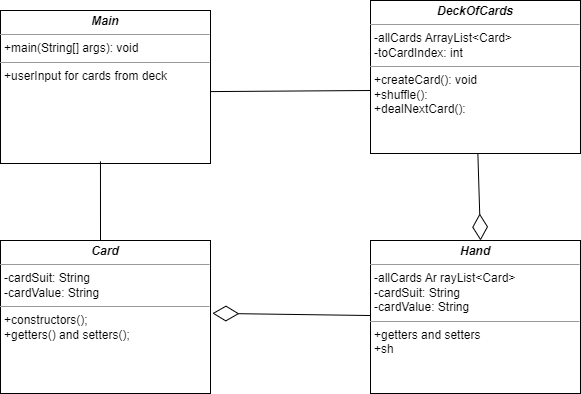

The diagram above was exported from draw.io. Its source (the exported page's mxGraphModel, read from the mxfile embedded in the PNG):
<mxGraphModel dx="819" dy="478" grid="1" gridSize="10" guides="1" tooltips="1" connect="1" arrows="1" fold="1" page="1" pageScale="1" pageWidth="850" pageHeight="1100" background="none" math="0" shadow="0">
  <root>
    <mxCell id="0" />
    <mxCell id="1" parent="0" />
    <mxCell id="5d2195bd80daf111-18" value="&lt;p style=&quot;margin:0px;margin-top:4px;text-align:center;&quot;&gt;&lt;i&gt;&lt;b&gt;Card&lt;/b&gt;&lt;/i&gt;&lt;/p&gt;&lt;hr size=&quot;1&quot;&gt;&lt;p style=&quot;margin:0px;margin-left:4px;&quot;&gt;-cardSuit: String&lt;/p&gt;&lt;p style=&quot;margin:0px;margin-left:4px;&quot;&gt;-cardValue: String&lt;/p&gt;&lt;hr size=&quot;1&quot;&gt;&lt;p style=&quot;margin:0px;margin-left:4px;&quot;&gt;+constructors();&lt;/p&gt;&lt;p style=&quot;margin:0px;margin-left:4px;&quot;&gt;+getters() and setters();&lt;/p&gt;" style="verticalAlign=top;align=left;overflow=fill;fontSize=12;fontFamily=Helvetica;html=1;rounded=0;shadow=0;comic=0;labelBackgroundColor=none;strokeWidth=1" parent="1" vertex="1">
      <mxGeometry x="140" y="320" width="210" height="153" as="geometry" />
    </mxCell>
    <mxCell id="LxIY_2ZCzxUohnaYFVIn-1" value="&lt;p style=&quot;margin:0px;margin-top:4px;text-align:center;&quot;&gt;&lt;b&gt;&lt;i&gt;Hand&lt;/i&gt;&lt;/b&gt;&lt;/p&gt;&lt;hr size=&quot;1&quot;&gt;&lt;p style=&quot;margin:0px;margin-left:4px;&quot;&gt;-allCards Ar rayList&amp;lt;Card&amp;gt;&lt;/p&gt;&lt;p style=&quot;margin:0px;margin-left:4px;&quot;&gt;-cardSuit: String&lt;/p&gt;&lt;p style=&quot;margin:0px;margin-left:4px;&quot;&gt;-cardValue: String&lt;/p&gt;&lt;hr size=&quot;1&quot;&gt;&lt;p style=&quot;border-color: var(--border-color); margin: 0px 0px 0px 4px;&quot;&gt;+getters and setters&lt;/p&gt;&lt;p style=&quot;border-color: var(--border-color); margin: 0px 0px 0px 4px;&quot;&gt;+sh&lt;/p&gt;&lt;p style=&quot;border-color: var(--border-color); margin: 0px 0px 0px 4px;&quot;&gt;&lt;br&gt;&lt;/p&gt;" style="verticalAlign=top;align=left;overflow=fill;fontSize=12;fontFamily=Helvetica;html=1;rounded=0;shadow=0;comic=0;labelBackgroundColor=none;strokeWidth=1" parent="1" vertex="1">
      <mxGeometry x="510" y="320" width="210" height="153" as="geometry" />
    </mxCell>
    <mxCell id="LxIY_2ZCzxUohnaYFVIn-2" value="&lt;p style=&quot;margin:0px;margin-top:4px;text-align:center;&quot;&gt;&lt;b&gt;&lt;i&gt;Main&lt;/i&gt;&lt;/b&gt;&lt;/p&gt;&lt;hr size=&quot;1&quot;&gt;&lt;p style=&quot;margin:0px;margin-left:4px;&quot;&gt;+main(String[] args): void&lt;/p&gt;&lt;hr size=&quot;1&quot;&gt;&lt;p style=&quot;border-color: var(--border-color); margin: 0px 0px 0px 4px;&quot;&gt;+userInput for cards from deck&lt;/p&gt;&lt;p style=&quot;border-color: var(--border-color); margin: 0px 0px 0px 4px;&quot;&gt;&lt;br&gt;&lt;/p&gt;" style="verticalAlign=top;align=left;overflow=fill;fontSize=12;fontFamily=Helvetica;html=1;rounded=0;shadow=0;comic=0;labelBackgroundColor=none;strokeWidth=1" parent="1" vertex="1">
      <mxGeometry x="140" y="90" width="210" height="153" as="geometry" />
    </mxCell>
    <mxCell id="yRXmRh71DOlFrG9mx1xT-1" value="&lt;p style=&quot;margin:0px;margin-top:4px;text-align:center;&quot;&gt;&lt;b&gt;&lt;i&gt;DeckOfCards&lt;/i&gt;&lt;/b&gt;&lt;/p&gt;&lt;hr size=&quot;1&quot;&gt;&lt;p style=&quot;margin:0px;margin-left:4px;&quot;&gt;-allCards ArrayList&amp;lt;Card&amp;gt;&lt;/p&gt;&lt;p style=&quot;margin:0px;margin-left:4px;&quot;&gt;-toCardIndex: int&lt;/p&gt;&lt;hr size=&quot;1&quot;&gt;&lt;p style=&quot;border-color: var(--border-color); margin: 0px 0px 0px 4px;&quot;&gt;+createCard(): void&lt;/p&gt;&lt;p style=&quot;border-color: var(--border-color); margin: 0px 0px 0px 4px;&quot;&gt;+shuffle():&lt;/p&gt;&lt;p style=&quot;border-color: var(--border-color); margin: 0px 0px 0px 4px;&quot;&gt;+dealNextCard():&lt;/p&gt;&lt;p style=&quot;border-color: var(--border-color); margin: 0px 0px 0px 4px;&quot;&gt;&lt;br&gt;&lt;/p&gt;" style="verticalAlign=top;align=left;overflow=fill;fontSize=12;fontFamily=Helvetica;html=1;rounded=0;shadow=0;comic=0;labelBackgroundColor=none;strokeWidth=1" vertex="1" parent="1">
      <mxGeometry x="510" y="80" width="210" height="153" as="geometry" />
    </mxCell>
    <mxCell id="yRXmRh71DOlFrG9mx1xT-4" value="" style="endArrow=diamondThin;endFill=0;endSize=24;html=1;rounded=0;entryX=0.524;entryY=0;entryDx=0;entryDy=0;entryPerimeter=0;" edge="1" parent="1" source="yRXmRh71DOlFrG9mx1xT-1" target="LxIY_2ZCzxUohnaYFVIn-1">
      <mxGeometry width="160" relative="1" as="geometry">
        <mxPoint x="440" y="240" as="sourcePoint" />
        <mxPoint x="600" y="240" as="targetPoint" />
      </mxGeometry>
    </mxCell>
    <mxCell id="yRXmRh71DOlFrG9mx1xT-5" value="" style="endArrow=diamondThin;endFill=0;endSize=24;html=1;rounded=0;entryX=1.009;entryY=0.476;entryDx=0;entryDy=0;entryPerimeter=0;" edge="1" parent="1" source="LxIY_2ZCzxUohnaYFVIn-1" target="5d2195bd80daf111-18">
      <mxGeometry width="160" relative="1" as="geometry">
        <mxPoint x="425" y="353" as="sourcePoint" />
        <mxPoint x="428" y="440" as="targetPoint" />
      </mxGeometry>
    </mxCell>
    <mxCell id="yRXmRh71DOlFrG9mx1xT-7" value="" style="endArrow=none;html=1;rounded=0;entryX=0.476;entryY=0.986;entryDx=0;entryDy=0;entryPerimeter=0;" edge="1" parent="1" target="LxIY_2ZCzxUohnaYFVIn-2">
      <mxGeometry width="50" height="50" relative="1" as="geometry">
        <mxPoint x="240" y="320" as="sourcePoint" />
        <mxPoint x="290" y="270" as="targetPoint" />
      </mxGeometry>
    </mxCell>
    <mxCell id="yRXmRh71DOlFrG9mx1xT-8" value="" style="endArrow=none;html=1;rounded=0;exitX=0.998;exitY=0.53;exitDx=0;exitDy=0;exitPerimeter=0;" edge="1" parent="1" source="LxIY_2ZCzxUohnaYFVIn-2">
      <mxGeometry width="50" height="50" relative="1" as="geometry">
        <mxPoint x="440" y="206" as="sourcePoint" />
        <mxPoint x="510" y="170" as="targetPoint" />
      </mxGeometry>
    </mxCell>
  </root>
</mxGraphModel>